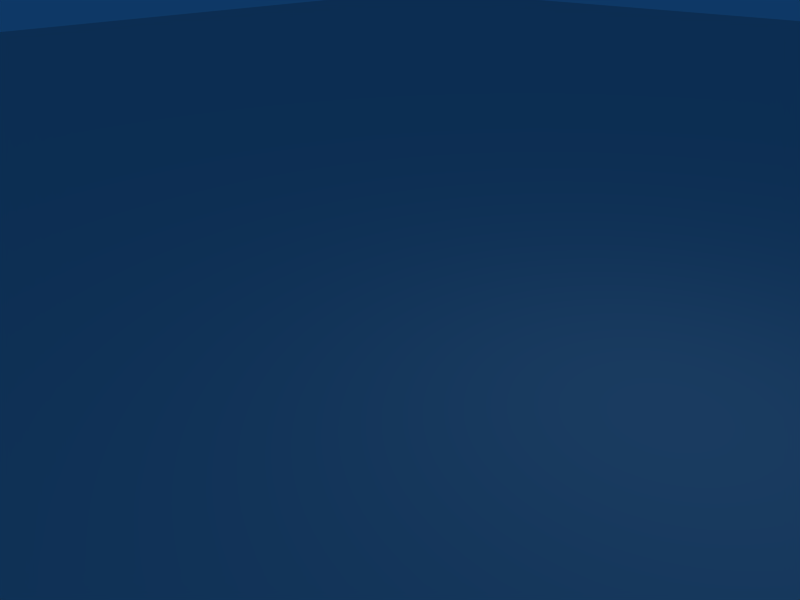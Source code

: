 # Source: grass.blend  (saved by Blender 2.49.2; exported with 4.5.12 LTS)
import bpy
from mathutils import Matrix  # noqa: F401  (used for matrix-valued properties, if any)

bpy.ops.wm.read_factory_settings(use_empty=True)
scene = bpy.context.scene
scene.name = 'Scene'

# ---- collections
col_collection_1 = bpy.data.collections.new('Collection 1'); scene.collection.children.link(col_collection_1)

# ---- materials (node trees are filled in below, after node groups)
mat_grass = bpy.data.materials.new('Grass')
mat_grass.alpha_threshold = 0.0
mat_grass.roughness = 0.5
mat_grass.line_color = (0.0, 0.0, 0.0, 1.0)

# ---- material node trees

# ---- world
world_world = bpy.data.worlds.new('World'); scene.world = world_world
world_world.color = (0.05656, 0.2208, 0.4)
world_world.use_sun_shadow = False
world_world.sun_shadow_jitter_overblur = 0.0
world_world.cycles.sampling_method = 'MANUAL'
world_world.cycles.sample_map_resolution = 256

# ---- cameras
cam_camera = bpy.data.cameras.new('Camera')
cam_camera.passepartout_alpha = 0.2
cam_camera.clip_end = 100.0
cam_camera.lens = 35.0
cam_camera.ortho_scale = 7.314
cam_camera.show_passepartout = False
cam_camera.show_safe_areas = True
cam_camera.dof.focus_distance = 0.0
cam_camera.dof.aperture_fstop = 128.0

# ---- lights
light_spot = bpy.data.lights.new('Spot', 'POINT')
light_spot.transmission_factor = 0.0
light_spot.cutoff_distance = 30.0
light_spot.energy = 100.0
light_spot.shadow_buffer_clip_start = 1.001
light_spot.shadow_soft_size = 1.0
light_spot.shadow_maximum_resolution = 0.006
light_spot.use_absolute_resolution = True
light_spot.cycles.use_multiple_importance_sampling = False

# ---- meshes
me_grass = bpy.data.meshes.new('Grass')
me_grass.from_pydata([(38.0, 38.0, 2.821e-06), (38.0, -38.0, -2.464e-06), (-38.0, -38.0, -2.464e-06), (-38.0, 38.0, 2.821e-06), (-38.0, 38.0, -3.083), (-38.0, -38.0, -3.083), (38.0, -38.0, -3.083), (38.0, 38.0, -3.083)], [], [(0, 3, 2, 1), (2, 3, 4, 5), (1, 2, 5, 6), (3, 0, 7, 4), (0, 1, 6, 7), (5, 4, 7, 6)])
_uv = me_grass.uv_layers.new(name='UVTex')
_uv.uv.foreach_set('vector', [3.125, 3.125, -2.125, 3.125, -2.125, -2.125, 3.125, -2.125, 3.125, 3.125, -2.125, 3.125, -2.125, -2.125, 3.125, -2.125, 3.125, 3.125, -2.125, 3.125, -2.125, -2.125, 3.125, -2.125, 3.125, 3.125, -2.125, 3.125, -2.125, -2.125, 3.125, -2.125, 3.125, 3.125, -2.125, 3.125, -2.125, -2.125, 3.125, -2.125, 3.125, 3.125, -2.125, 3.125, -2.125, -2.125, 3.125, -2.125])
me_grass.materials.append(mat_grass)
me_grass.use_remesh_preserve_volume = False
me_grass.use_remesh_preserve_attributes = False
me_grass.use_mirror_vertex_groups = False
me_grass.update()

# ---- objects
ob_grass = bpy.data.objects.new('Grass', me_grass)
ob_lamp = bpy.data.objects.new('Lamp', light_spot)
ob_camera = bpy.data.objects.new('Camera', cam_camera)

# ---- transforms, parenting, visibility, modifiers, constraints
ob_grass.location = (-2.687e-18, 0.6741, -0.01498)
ob_grass.lock_rotations_4d = False
ob_grass.empty_display_type = 'ARROWS'
ob_grass.color = (0.0, 0.0, 0.0, 1.0)
ob_grass.lineart.crease_threshold = 0.0
ob_lamp.location = (4.076, 1.005, 5.904)
ob_lamp.rotation_euler = (0.6503, 0.05522, 1.866)
ob_lamp.lock_rotations_4d = False
ob_lamp.empty_display_type = 'ARROWS'
ob_lamp.color = (0.0, 0.0, 0.0, 0.0)
ob_lamp.lineart.crease_threshold = 0.0
ob_camera.location = (7.481, -6.508, 5.344)
ob_camera.rotation_euler = (1.109, 0.01082, 0.8149)
ob_camera.lock_rotations_4d = False
ob_camera.empty_display_type = 'ARROWS'
ob_camera.color = (0.0, 0.0, 0.0, 0.0)
ob_camera.display_type = 'WIRE'
ob_camera.lineart.crease_threshold = 0.0

# ---- collection membership
col_collection_1.objects.link(ob_grass)
col_collection_1.objects.link(ob_lamp)
col_collection_1.objects.link(ob_camera)

# ---- scene / render settings (as saved in the file)
scene.camera = ob_camera
scene.frame_start = 1; scene.frame_end = 250; scene.frame_set(1)
scene.render.engine = 'BLENDER_EEVEE_NEXT'
scene.render.image_settings.file_format = 'JPEG'
scene.render.image_settings.color_mode = 'RGB'
scene.render.image_settings.compression = 90
scene.render.resolution_x = 800
scene.render.resolution_y = 600
scene.render.pixel_aspect_x = 100.0
scene.render.pixel_aspect_y = 100.0
scene.render.fps = 25
scene.render.dither_intensity = 0.0
scene.render.use_compositing = False
scene.render.use_sequencer = False
scene.render.bake_margin = 2
scene.render.bake_bias = 0.0
scene.render.use_stamp_time = False
scene.render.use_stamp_date = False
scene.render.use_stamp_frame = False
scene.render.use_stamp_camera = False
scene.render.use_stamp_scene = False
scene.render.use_stamp_filename = False
scene.render.use_stamp_render_time = False
scene.render.stamp_font_size = 0
scene.cycles.use_denoising = False
scene.cycles.samples = 10
scene.cycles.sampling_pattern = 'TABULATED_SOBOL'
scene.cycles.light_sampling_threshold = 0.0
scene.cycles.use_adaptive_sampling = False
scene.cycles.use_light_tree = False
scene.cycles.blur_glossy = 0.0
scene.cycles.volume_bounces = 1
scene.cycles.pixel_filter_type = 'GAUSSIAN'
scene.cycles.sample_clamp_indirect = 0.0
scene.view_settings.view_transform = 'Raw'
bpy.context.view_layer.update()
